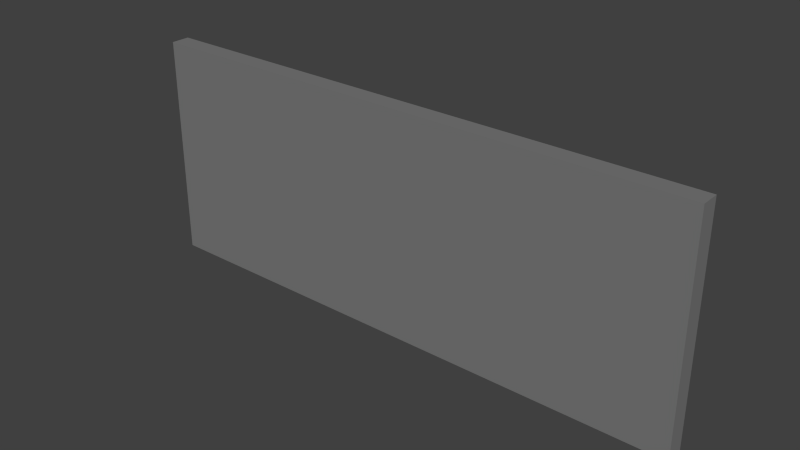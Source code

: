# Source: fb_abstract_climbingWall.blend  (saved by Blender 2.72.0; exported with 4.5.12 LTS)
import bpy
from mathutils import Matrix  # noqa: F401  (used for matrix-valued properties, if any)

bpy.ops.wm.read_factory_settings(use_empty=True)
scene = bpy.context.scene
scene.name = 'Scene'

# ---- collections
col_collection_1 = bpy.data.collections.new('Collection 1'); scene.collection.children.link(col_collection_1)

# ---- materials (node trees are filled in below, after node groups)
mat_material = bpy.data.materials.new('Material')
mat_material.alpha_threshold = 0.0
mat_material.diffuse_color = (0.196, 0.196, 0.196, 1.0)
mat_material.roughness = 0.5
mat_material.line_color = (0.0, 0.0, 0.0, 1.0)

# ---- material node trees

# ---- world
world_world = bpy.data.worlds.new('World'); scene.world = world_world
world_world.color = (0.05088, 0.05088, 0.05088)
world_world.use_sun_shadow = False
world_world.sun_shadow_jitter_overblur = 0.0
world_world.cycles.sampling_method = 'MANUAL'
world_world.cycles.sample_map_resolution = 256

# ---- meshes
me_cube = bpy.data.meshes.new('Cube')
me_cube.from_pydata([(1.0, 1.0, -1.0), (1.0, -1.0, -1.0), (-1.0, -1.0, -1.0), (-1.0, 1.0, -1.0), (1.0, 1.0, 1.0), (1.0, -1.0, 1.0), (-1.0, -1.0, 1.0), (-1.0, 1.0, 1.0)], [], [(0, 1, 2, 3), (4, 7, 6, 5), (0, 4, 5, 1), (1, 5, 6, 2), (2, 6, 7, 3), (4, 0, 3, 7)])
me_cube.materials.append(mat_material)
me_cube.use_remesh_preserve_volume = False
me_cube.use_remesh_preserve_attributes = False
me_cube.use_mirror_vertex_groups = False
me_cube.update()

# ---- objects
ob_cube = bpy.data.objects.new('Cube', me_cube)

# ---- transforms, parenting, visibility, modifiers, constraints
ob_cube.location = (0.0, 0.0, 0.0)
ob_cube.scale = (15.0, 0.5, 6.0)
ob_cube.lock_rotations_4d = False
ob_cube.empty_display_type = 'ARROWS'
ob_cube.lineart.crease_threshold = 0.0

# ---- collection membership
col_collection_1.objects.link(ob_cube)

# ---- scene / render settings (as saved in the file)
scene.frame_start = 1; scene.frame_end = 250; scene.frame_set(1)
scene.render.engine = 'CYCLES'
scene.render.resolution_percentage = 50
scene.render.dither_intensity = 0.0
scene.cycles.use_denoising = False
scene.cycles.samples = 10
scene.cycles.sampling_pattern = 'TABULATED_SOBOL'
scene.cycles.light_sampling_threshold = 0.0
scene.cycles.use_adaptive_sampling = False
scene.cycles.use_light_tree = False
scene.cycles.blur_glossy = 0.0
scene.cycles.pixel_filter_type = 'GAUSSIAN'
scene.cycles.sample_clamp_indirect = 0.0
scene.view_settings.view_transform = 'Standard'
bpy.context.view_layer.update()

# ---- added for rendering (the .blend has no active camera and no usable light): camera, sun
cam_auto = bpy.data.cameras.new('AutoCamera')
cam_auto.lens = 50.0
cam_auto.sensor_width = 36.0
cam_auto.clip_end = 1000.0
ob_auto_camera = bpy.data.objects.new('AutoCamera', cam_auto)
scene.collection.objects.link(ob_auto_camera)
ob_auto_camera.location = (29.9092, -35.8911, 23.9274)
ob_auto_camera.rotation_euler = (1.09748, -7.21219e-08, 0.694738)
scene.camera = ob_auto_camera
light_auto_sun = bpy.data.lights.new('AutoSun', 'SUN')
light_auto_sun.energy = 3.0
light_auto_sun.angle = 0.0523599
ob_auto_sun = bpy.data.objects.new('AutoSun', light_auto_sun)
scene.collection.objects.link(ob_auto_sun)
ob_auto_sun.rotation_euler = (0.872665, 0.174533, 0.523599)
bpy.context.view_layer.update()
